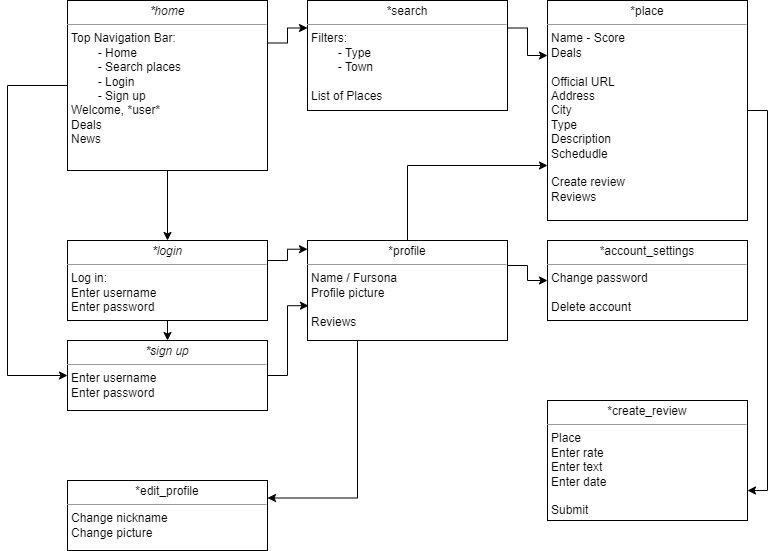

The diagram above was exported from draw.io. Its source (the exported page's mxGraphModel, read from the mxfile embedded in the PNG):
<mxGraphModel dx="1038" dy="579" grid="1" gridSize="10" guides="1" tooltips="1" connect="1" arrows="1" fold="1" page="1" pageScale="1" pageWidth="850" pageHeight="1100" background="none" math="0" shadow="0">
  <root>
    <mxCell id="0" />
    <mxCell id="1" parent="0" />
    <mxCell id="-m8F6RaqqLiDMNpErY54-14" style="edgeStyle=orthogonalEdgeStyle;rounded=0;orthogonalLoop=1;jettySize=auto;html=1;exitX=1;exitY=0.25;exitDx=0;exitDy=0;entryX=0;entryY=0.25;entryDx=0;entryDy=0;" parent="1" source="5d2195bd80daf111-15" target="-m8F6RaqqLiDMNpErY54-3" edge="1">
      <mxGeometry relative="1" as="geometry" />
    </mxCell>
    <mxCell id="5d2195bd80daf111-15" value="&lt;p style=&quot;margin: 0px ; margin-top: 4px ; text-align: center&quot;&gt;*search&lt;/p&gt;&lt;hr size=&quot;1&quot;&gt;&lt;p style=&quot;margin: 0px ; margin-left: 4px&quot;&gt;Filters:&lt;/p&gt;&lt;p style=&quot;margin: 0px ; margin-left: 4px&quot;&gt;&lt;span style=&quot;white-space: pre&quot;&gt;&#09;&lt;/span&gt;- Type&lt;/p&gt;&lt;p style=&quot;margin: 0px ; margin-left: 4px&quot;&gt;&lt;span style=&quot;white-space: pre&quot;&gt;&#09;&lt;/span&gt;- Town&lt;/p&gt;&lt;p style=&quot;margin: 0px ; margin-left: 4px&quot;&gt;&lt;br&gt;&lt;/p&gt;&lt;p style=&quot;margin: 0px ; margin-left: 4px&quot;&gt;List of Places&lt;/p&gt;" style="verticalAlign=top;align=left;overflow=fill;fontSize=12;fontFamily=Helvetica;html=1;rounded=0;shadow=0;comic=0;labelBackgroundColor=none;strokeWidth=1" parent="1" vertex="1">
      <mxGeometry x="320" y="40" width="200" height="110" as="geometry" />
    </mxCell>
    <mxCell id="-m8F6RaqqLiDMNpErY54-9" style="edgeStyle=orthogonalEdgeStyle;rounded=0;orthogonalLoop=1;jettySize=auto;html=1;exitX=0.5;exitY=1;exitDx=0;exitDy=0;entryX=0.5;entryY=0;entryDx=0;entryDy=0;" parent="1" source="5d2195bd80daf111-18" target="-m8F6RaqqLiDMNpErY54-6" edge="1">
      <mxGeometry relative="1" as="geometry" />
    </mxCell>
    <mxCell id="-m8F6RaqqLiDMNpErY54-10" style="edgeStyle=orthogonalEdgeStyle;rounded=0;orthogonalLoop=1;jettySize=auto;html=1;exitX=1;exitY=0.25;exitDx=0;exitDy=0;entryX=0;entryY=0.087;entryDx=0;entryDy=0;entryPerimeter=0;" parent="1" source="5d2195bd80daf111-18" target="-m8F6RaqqLiDMNpErY54-1" edge="1">
      <mxGeometry relative="1" as="geometry" />
    </mxCell>
    <mxCell id="5d2195bd80daf111-18" value="&lt;p style=&quot;margin: 0px ; margin-top: 4px ; text-align: center&quot;&gt;&lt;i&gt;*l&lt;/i&gt;&lt;i&gt;ogin&lt;/i&gt;&lt;/p&gt;&lt;hr size=&quot;1&quot;&gt;&lt;p style=&quot;margin: 0px ; margin-left: 4px&quot;&gt;Log in:&lt;/p&gt;&lt;p style=&quot;margin: 0px ; margin-left: 4px&quot;&gt;Enter username&lt;/p&gt;&lt;p style=&quot;margin: 0px ; margin-left: 4px&quot;&gt;Enter password&lt;/p&gt;&lt;p style=&quot;margin: 0px ; margin-left: 4px&quot;&gt;&lt;br&gt;&lt;/p&gt;" style="verticalAlign=top;align=left;overflow=fill;fontSize=12;fontFamily=Helvetica;html=1;rounded=0;shadow=0;comic=0;labelBackgroundColor=none;strokeWidth=1" parent="1" vertex="1">
      <mxGeometry x="80" y="280" width="200" height="80" as="geometry" />
    </mxCell>
    <mxCell id="-m8F6RaqqLiDMNpErY54-8" style="edgeStyle=orthogonalEdgeStyle;rounded=0;orthogonalLoop=1;jettySize=auto;html=1;exitX=0.5;exitY=1;exitDx=0;exitDy=0;entryX=0.5;entryY=0;entryDx=0;entryDy=0;" parent="1" source="5d2195bd80daf111-19" target="5d2195bd80daf111-18" edge="1">
      <mxGeometry relative="1" as="geometry" />
    </mxCell>
    <mxCell id="-m8F6RaqqLiDMNpErY54-13" style="edgeStyle=orthogonalEdgeStyle;rounded=0;orthogonalLoop=1;jettySize=auto;html=1;exitX=1;exitY=0.25;exitDx=0;exitDy=0;entryX=0;entryY=0.25;entryDx=0;entryDy=0;" parent="1" source="5d2195bd80daf111-19" target="5d2195bd80daf111-15" edge="1">
      <mxGeometry relative="1" as="geometry" />
    </mxCell>
    <mxCell id="7tsqj_5ynKXCCZZJcU2j-2" style="edgeStyle=elbowEdgeStyle;rounded=0;orthogonalLoop=1;jettySize=auto;html=1;exitX=0;exitY=0.5;exitDx=0;exitDy=0;entryX=0;entryY=0.5;entryDx=0;entryDy=0;" edge="1" parent="1" source="5d2195bd80daf111-19" target="-m8F6RaqqLiDMNpErY54-6">
      <mxGeometry relative="1" as="geometry">
        <mxPoint x="10" y="410" as="targetPoint" />
        <Array as="points">
          <mxPoint x="20" y="270" />
        </Array>
      </mxGeometry>
    </mxCell>
    <mxCell id="5d2195bd80daf111-19" value="&lt;p style=&quot;margin: 0px ; margin-top: 4px ; text-align: center&quot;&gt;&lt;i&gt;*home&lt;/i&gt;&lt;/p&gt;&lt;hr size=&quot;1&quot;&gt;&lt;p style=&quot;margin: 0px ; margin-left: 4px&quot;&gt;Top Navigation Bar:&lt;/p&gt;&lt;p style=&quot;margin: 0px ; margin-left: 4px&quot;&gt;&lt;span style=&quot;white-space: pre&quot;&gt;&#09;&lt;/span&gt;- Home&lt;br&gt;&lt;/p&gt;&lt;p style=&quot;margin: 0px ; margin-left: 4px&quot;&gt;&lt;span style=&quot;white-space: pre&quot;&gt;&#09;&lt;/span&gt;- Search places&lt;br&gt;&lt;/p&gt;&lt;p style=&quot;margin: 0px ; margin-left: 4px&quot;&gt;&lt;span style=&quot;white-space: pre&quot;&gt;&#09;&lt;/span&gt;- Login&lt;/p&gt;&lt;p style=&quot;margin: 0px ; margin-left: 4px&quot;&gt;&lt;span style=&quot;white-space: pre&quot;&gt;&#09;&lt;/span&gt;- Sign up&lt;/p&gt;&lt;p style=&quot;margin: 0px ; margin-left: 4px&quot;&gt;Welcome, *user*&lt;/p&gt;&lt;p style=&quot;margin: 0px ; margin-left: 4px&quot;&gt;Deals&lt;/p&gt;&lt;p style=&quot;margin: 0px ; margin-left: 4px&quot;&gt;News&lt;/p&gt;&lt;p style=&quot;margin: 0px ; margin-left: 4px&quot;&gt;&lt;br&gt;&lt;/p&gt;&lt;p style=&quot;margin: 0px ; margin-left: 4px&quot;&gt;&lt;br&gt;&lt;/p&gt;" style="verticalAlign=top;align=left;overflow=fill;fontSize=12;fontFamily=Helvetica;html=1;rounded=0;shadow=0;comic=0;labelBackgroundColor=none;strokeWidth=1" parent="1" vertex="1">
      <mxGeometry x="80" y="40" width="200" height="170" as="geometry" />
    </mxCell>
    <mxCell id="-m8F6RaqqLiDMNpErY54-15" style="edgeStyle=orthogonalEdgeStyle;rounded=0;orthogonalLoop=1;jettySize=auto;html=1;exitX=1;exitY=0.25;exitDx=0;exitDy=0;" parent="1" source="-m8F6RaqqLiDMNpErY54-1" target="-m8F6RaqqLiDMNpErY54-2" edge="1">
      <mxGeometry relative="1" as="geometry" />
    </mxCell>
    <mxCell id="-m8F6RaqqLiDMNpErY54-17" style="edgeStyle=orthogonalEdgeStyle;rounded=0;orthogonalLoop=1;jettySize=auto;html=1;exitX=0.25;exitY=1;exitDx=0;exitDy=0;entryX=1;entryY=0.25;entryDx=0;entryDy=0;" parent="1" source="-m8F6RaqqLiDMNpErY54-1" target="-m8F6RaqqLiDMNpErY54-4" edge="1">
      <mxGeometry relative="1" as="geometry" />
    </mxCell>
    <mxCell id="-m8F6RaqqLiDMNpErY54-1" value="&lt;p style=&quot;margin: 0px ; margin-top: 4px ; text-align: center&quot;&gt;*profile&lt;/p&gt;&lt;hr size=&quot;1&quot;&gt;&lt;p style=&quot;margin: 0px ; margin-left: 4px&quot;&gt;&lt;span&gt;Name / Fursona&lt;/span&gt;&lt;br&gt;&lt;/p&gt;&lt;p style=&quot;margin: 0px ; margin-left: 4px&quot;&gt;Profile picture&lt;/p&gt;&lt;p style=&quot;margin: 0px ; margin-left: 4px&quot;&gt;&lt;br&gt;&lt;/p&gt;&lt;p style=&quot;margin: 0px ; margin-left: 4px&quot;&gt;Reviews&lt;/p&gt;&lt;p style=&quot;margin: 0px ; margin-left: 4px&quot;&gt;&lt;br&gt;&lt;/p&gt;" style="verticalAlign=top;align=left;overflow=fill;fontSize=12;fontFamily=Helvetica;html=1;rounded=0;shadow=0;comic=0;labelBackgroundColor=none;strokeWidth=1" parent="1" vertex="1">
      <mxGeometry x="320" y="280" width="200" height="100" as="geometry" />
    </mxCell>
    <mxCell id="-m8F6RaqqLiDMNpErY54-2" value="&lt;p style=&quot;margin: 0px ; margin-top: 4px ; text-align: center&quot;&gt;*account_settings&lt;/p&gt;&lt;hr size=&quot;1&quot;&gt;&lt;p style=&quot;margin: 0px ; margin-left: 4px&quot;&gt;&lt;span&gt;Change password&lt;/span&gt;&lt;br&gt;&lt;/p&gt;&lt;p style=&quot;margin: 0px ; margin-left: 4px&quot;&gt;&lt;br&gt;&lt;/p&gt;&lt;p style=&quot;margin: 0px ; margin-left: 4px&quot;&gt;Delete account&lt;/p&gt;" style="verticalAlign=top;align=left;overflow=fill;fontSize=12;fontFamily=Helvetica;html=1;rounded=0;shadow=0;comic=0;labelBackgroundColor=none;strokeWidth=1" parent="1" vertex="1">
      <mxGeometry x="560" y="280" width="200" height="80" as="geometry" />
    </mxCell>
    <mxCell id="-m8F6RaqqLiDMNpErY54-16" style="edgeStyle=orthogonalEdgeStyle;rounded=0;orthogonalLoop=1;jettySize=auto;html=1;exitX=1;exitY=0.5;exitDx=0;exitDy=0;entryX=1;entryY=0.75;entryDx=0;entryDy=0;" parent="1" source="-m8F6RaqqLiDMNpErY54-3" target="-m8F6RaqqLiDMNpErY54-5" edge="1">
      <mxGeometry relative="1" as="geometry" />
    </mxCell>
    <mxCell id="-m8F6RaqqLiDMNpErY54-3" value="&lt;p style=&quot;margin: 0px ; margin-top: 4px ; text-align: center&quot;&gt;*place&lt;/p&gt;&lt;hr size=&quot;1&quot;&gt;&lt;p style=&quot;margin: 0px ; margin-left: 4px&quot;&gt;Name -&amp;nbsp;&lt;span&gt;Score&lt;/span&gt;&lt;/p&gt;&lt;p style=&quot;margin: 0px ; margin-left: 4px&quot;&gt;Deals&lt;br&gt;&lt;/p&gt;&lt;p style=&quot;margin: 0px ; margin-left: 4px&quot;&gt;&lt;br&gt;&lt;/p&gt;&lt;p style=&quot;margin: 0px ; margin-left: 4px&quot;&gt;Official URL&lt;br&gt;&lt;/p&gt;&lt;p style=&quot;margin: 0px ; margin-left: 4px&quot;&gt;Address&lt;/p&gt;&lt;p style=&quot;margin: 0px ; margin-left: 4px&quot;&gt;City&lt;/p&gt;&lt;p style=&quot;margin: 0px ; margin-left: 4px&quot;&gt;Type&lt;/p&gt;&lt;p style=&quot;margin: 0px ; margin-left: 4px&quot;&gt;Description&lt;br&gt;&lt;/p&gt;&lt;p style=&quot;margin: 0px ; margin-left: 4px&quot;&gt;Schedudle&lt;/p&gt;&lt;p style=&quot;margin: 0px ; margin-left: 4px&quot;&gt;&lt;br&gt;&lt;/p&gt;&lt;p style=&quot;margin: 0px ; margin-left: 4px&quot;&gt;Create review&lt;/p&gt;&lt;p style=&quot;margin: 0px ; margin-left: 4px&quot;&gt;Reviews&lt;/p&gt;&lt;p style=&quot;margin: 0px ; margin-left: 4px&quot;&gt;&lt;br&gt;&lt;/p&gt;" style="verticalAlign=top;align=left;overflow=fill;fontSize=12;fontFamily=Helvetica;html=1;rounded=0;shadow=0;comic=0;labelBackgroundColor=none;strokeWidth=1" parent="1" vertex="1">
      <mxGeometry x="560" y="40" width="200" height="220" as="geometry" />
    </mxCell>
    <mxCell id="-m8F6RaqqLiDMNpErY54-4" value="&lt;p style=&quot;margin: 0px ; margin-top: 4px ; text-align: center&quot;&gt;*edit_profile&lt;/p&gt;&lt;hr size=&quot;1&quot;&gt;&lt;p style=&quot;margin: 0px ; margin-left: 4px&quot;&gt;Change nickname&lt;/p&gt;&lt;p style=&quot;margin: 0px ; margin-left: 4px&quot;&gt;Change picture&lt;br&gt;&lt;/p&gt;" style="verticalAlign=top;align=left;overflow=fill;fontSize=12;fontFamily=Helvetica;html=1;rounded=0;shadow=0;comic=0;labelBackgroundColor=none;strokeWidth=1" parent="1" vertex="1">
      <mxGeometry x="80" y="520" width="200" height="70" as="geometry" />
    </mxCell>
    <mxCell id="-m8F6RaqqLiDMNpErY54-5" value="&lt;p style=&quot;margin: 0px ; margin-top: 4px ; text-align: center&quot;&gt;*create_review&lt;/p&gt;&lt;hr size=&quot;1&quot;&gt;&lt;p style=&quot;margin: 0px ; margin-left: 4px&quot;&gt;Place&lt;/p&gt;&lt;p style=&quot;margin: 0px ; margin-left: 4px&quot;&gt;Enter rate&lt;br&gt;&lt;/p&gt;&lt;p style=&quot;margin: 0px ; margin-left: 4px&quot;&gt;Enter text&lt;/p&gt;&lt;p style=&quot;margin: 0px ; margin-left: 4px&quot;&gt;Enter date&lt;/p&gt;&lt;p style=&quot;margin: 0px ; margin-left: 4px&quot;&gt;&lt;br&gt;&lt;/p&gt;&lt;p style=&quot;margin: 0px ; margin-left: 4px&quot;&gt;Submit&lt;/p&gt;" style="verticalAlign=top;align=left;overflow=fill;fontSize=12;fontFamily=Helvetica;html=1;rounded=0;shadow=0;comic=0;labelBackgroundColor=none;strokeWidth=1" parent="1" vertex="1">
      <mxGeometry x="560" y="440" width="200" height="120" as="geometry" />
    </mxCell>
    <mxCell id="-m8F6RaqqLiDMNpErY54-11" style="edgeStyle=orthogonalEdgeStyle;rounded=0;orthogonalLoop=1;jettySize=auto;html=1;exitX=1;exitY=0.5;exitDx=0;exitDy=0;entryX=0.005;entryY=0.652;entryDx=0;entryDy=0;entryPerimeter=0;" parent="1" source="-m8F6RaqqLiDMNpErY54-6" target="-m8F6RaqqLiDMNpErY54-1" edge="1">
      <mxGeometry relative="1" as="geometry" />
    </mxCell>
    <mxCell id="-m8F6RaqqLiDMNpErY54-6" value="&lt;p style=&quot;margin: 0px ; margin-top: 4px ; text-align: center&quot;&gt;&lt;i&gt;*sign up&lt;/i&gt;&lt;/p&gt;&lt;hr size=&quot;1&quot;&gt;&lt;p style=&quot;margin: 0px ; margin-left: 4px&quot;&gt;&lt;span&gt;Enter username&lt;/span&gt;&lt;/p&gt;&lt;p style=&quot;margin: 0px 0px 0px 4px&quot;&gt;Enter password&lt;/p&gt;" style="verticalAlign=top;align=left;overflow=fill;fontSize=12;fontFamily=Helvetica;html=1;rounded=0;shadow=0;comic=0;labelBackgroundColor=none;strokeWidth=1" parent="1" vertex="1">
      <mxGeometry x="80" y="380" width="200" height="70" as="geometry" />
    </mxCell>
    <mxCell id="7tsqj_5ynKXCCZZJcU2j-1" value="" style="endArrow=classic;html=1;rounded=0;exitX=0.5;exitY=0;exitDx=0;exitDy=0;entryX=0;entryY=0.75;entryDx=0;entryDy=0;edgeStyle=elbowEdgeStyle;" edge="1" parent="1" source="-m8F6RaqqLiDMNpErY54-1" target="-m8F6RaqqLiDMNpErY54-3">
      <mxGeometry width="50" height="50" relative="1" as="geometry">
        <mxPoint x="590" y="290" as="sourcePoint" />
        <mxPoint x="640" y="240" as="targetPoint" />
        <Array as="points">
          <mxPoint x="420" y="260" />
          <mxPoint x="450" y="220" />
        </Array>
      </mxGeometry>
    </mxCell>
  </root>
</mxGraphModel>